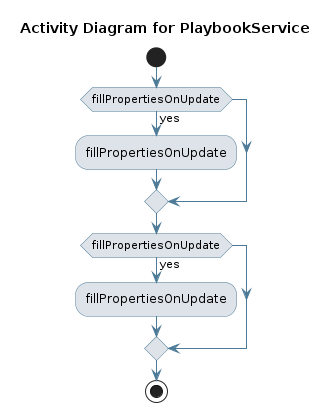

The diagram above was rendered by PlantUML. Its source (embedded in the PNG):
@startuml
skinparam activity {
 BackgroundColor #DEE3E9 
 BorderColor #4D7A97 
 ArrowColor #4D7A97 
}
!pragma useVerticalIf on
start
title Activity Diagram for PlaybookService

if (fillPropertiesOnUpdate) then (yes)
:fillPropertiesOnUpdate;
endif
if (fillPropertiesOnUpdate) then (yes)
:fillPropertiesOnUpdate;
endif
stop
@enduml